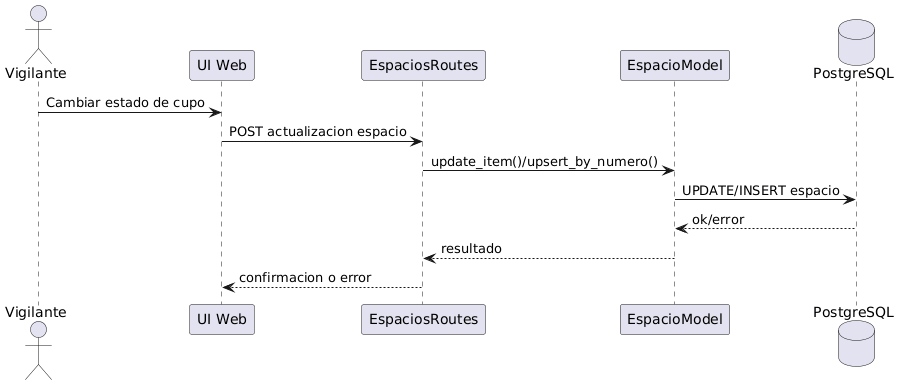

The diagram above was rendered by PlantUML. Its source (embedded in the PNG):
@startuml
actor Vigilante
participant "UI Web" as UI
participant "EspaciosRoutes" as E
participant "EspacioModel" as M
database "PostgreSQL" as DB

Vigilante -> UI : Cambiar estado de cupo
UI -> E : POST actualizacion espacio
E -> M : update_item()/upsert_by_numero()
M -> DB : UPDATE/INSERT espacio
DB --> M : ok/error
M --> E : resultado
E --> UI : confirmacion o error
@enduml